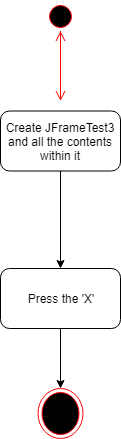

The diagram above was exported from draw.io. Its source (the exported page's mxGraphModel, read from the mxfile embedded in the PNG):
<mxGraphModel dx="754" dy="740" grid="1" gridSize="10" guides="1" tooltips="1" connect="1" arrows="1" fold="1" page="1" pageScale="1" pageWidth="850" pageHeight="1100" math="0" shadow="0">
  <root>
    <mxCell id="0" />
    <mxCell id="1" parent="0" />
    <mxCell id="8JuAaAPTPm_sLUg3SgI1-1" value="" style="edgeStyle=orthogonalEdgeStyle;html=1;verticalAlign=bottom;endArrow=open;endSize=8;strokeColor=#ff0000;" parent="1" source="8JuAaAPTPm_sLUg3SgI1-4" edge="1">
      <mxGeometry relative="1" as="geometry">
        <mxPoint x="440" y="172.5" as="targetPoint" />
        <mxPoint x="440" y="112.5" as="sourcePoint" />
      </mxGeometry>
    </mxCell>
    <mxCell id="8JuAaAPTPm_sLUg3SgI1-2" style="edgeStyle=orthogonalEdgeStyle;rounded=0;orthogonalLoop=1;jettySize=auto;html=1;entryX=0.5;entryY=0;entryDx=0;entryDy=0;" parent="1" source="8JuAaAPTPm_sLUg3SgI1-3" target="8JuAaAPTPm_sLUg3SgI1-8" edge="1">
      <mxGeometry relative="1" as="geometry">
        <mxPoint x="440" y="312.5" as="targetPoint" />
      </mxGeometry>
    </mxCell>
    <mxCell id="8JuAaAPTPm_sLUg3SgI1-3" value="Create JFrameTest3 and all the contents within it" style="rounded=1;whiteSpace=wrap;html=1;" parent="1" vertex="1">
      <mxGeometry x="380" y="182.5" width="120" height="60" as="geometry" />
    </mxCell>
    <mxCell id="8JuAaAPTPm_sLUg3SgI1-4" value="" style="ellipse;html=1;shape=startState;fillColor=#000000;strokeColor=#ff0000;" parent="1" vertex="1">
      <mxGeometry x="425" y="72.5" width="30" height="30" as="geometry" />
    </mxCell>
    <mxCell id="8JuAaAPTPm_sLUg3SgI1-5" value="" style="edgeStyle=orthogonalEdgeStyle;html=1;verticalAlign=bottom;endArrow=open;endSize=8;strokeColor=#ff0000;" parent="1" target="8JuAaAPTPm_sLUg3SgI1-4" edge="1">
      <mxGeometry relative="1" as="geometry">
        <mxPoint x="440" y="172.5" as="targetPoint" />
        <mxPoint x="440" y="112.5" as="sourcePoint" />
      </mxGeometry>
    </mxCell>
    <mxCell id="8JuAaAPTPm_sLUg3SgI1-6" value="" style="ellipse;html=1;shape=endState;fillColor=#000000;strokeColor=#ff0000;" parent="1" vertex="1">
      <mxGeometry x="417.5" y="460" width="45" height="50" as="geometry" />
    </mxCell>
    <mxCell id="8JuAaAPTPm_sLUg3SgI1-7" style="edgeStyle=orthogonalEdgeStyle;rounded=0;orthogonalLoop=1;jettySize=auto;html=1;" parent="1" source="8JuAaAPTPm_sLUg3SgI1-8" target="8JuAaAPTPm_sLUg3SgI1-6" edge="1">
      <mxGeometry relative="1" as="geometry">
        <mxPoint x="890" y="557.5" as="targetPoint" />
      </mxGeometry>
    </mxCell>
    <mxCell id="8JuAaAPTPm_sLUg3SgI1-8" value="Press the 'X'" style="rounded=1;whiteSpace=wrap;html=1;" parent="1" vertex="1">
      <mxGeometry x="380" y="340" width="120" height="60" as="geometry" />
    </mxCell>
  </root>
</mxGraphModel>